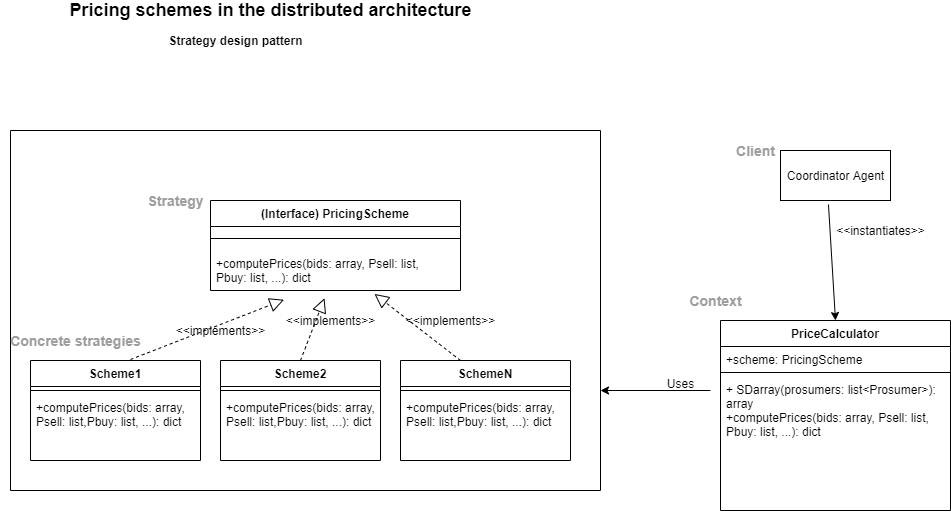

The diagram above was exported from draw.io. Its source (the exported page's mxGraphModel, read from the mxfile embedded in the PNG):
<mxGraphModel dx="1211" dy="679" grid="1" gridSize="10" guides="1" tooltips="1" connect="1" arrows="1" fold="1" page="1" pageScale="1" pageWidth="1169" pageHeight="826" background="#ffffff" math="0" shadow="0">
  <root>
    <mxCell id="0" />
    <mxCell id="1" parent="0" />
    <mxCell id="Q-su17QnzA8F2exnFioW-72" value="" style="endArrow=block;dashed=1;endFill=0;endSize=12;html=1;entryX=0.656;entryY=1.086;entryDx=0;entryDy=0;entryPerimeter=0;" parent="1" target="Q-su17QnzA8F2exnFioW-49" edge="1">
      <mxGeometry width="160" relative="1" as="geometry">
        <mxPoint x="560" y="390" as="sourcePoint" />
        <mxPoint x="440" y="300" as="targetPoint" />
      </mxGeometry>
    </mxCell>
    <mxCell id="Q-su17QnzA8F2exnFioW-74" value="" style="endArrow=block;dashed=1;endFill=0;endSize=12;html=1;entryX=0.294;entryY=1.231;entryDx=0;entryDy=0;entryPerimeter=0;" parent="1" target="Q-su17QnzA8F2exnFioW-49" edge="1">
      <mxGeometry width="160" relative="1" as="geometry">
        <mxPoint x="230" y="389" as="sourcePoint" />
        <mxPoint x="390" y="389" as="targetPoint" />
      </mxGeometry>
    </mxCell>
    <mxCell id="Q-su17QnzA8F2exnFioW-75" value="&amp;lt;&amp;lt;implements&amp;gt;&amp;gt;" style="text;html=1;align=center;verticalAlign=middle;resizable=0;points=[];autosize=1;" parent="1" vertex="1">
      <mxGeometry x="270" y="350" width="100" height="20" as="geometry" />
    </mxCell>
    <mxCell id="Q-su17QnzA8F2exnFioW-77" value="&amp;lt;&amp;lt;implements&amp;gt;&amp;gt;" style="text;html=1;align=center;verticalAlign=middle;resizable=0;points=[];autosize=1;" parent="1" vertex="1">
      <mxGeometry x="380" y="340" width="100" height="20" as="geometry" />
    </mxCell>
    <mxCell id="Q-su17QnzA8F2exnFioW-78" value="&amp;lt;&amp;lt;implements&amp;gt;&amp;gt;" style="text;html=1;align=center;verticalAlign=middle;resizable=0;points=[];autosize=1;" parent="1" vertex="1">
      <mxGeometry x="500" y="340" width="100" height="20" as="geometry" />
    </mxCell>
    <mxCell id="Q-su17QnzA8F2exnFioW-83" value="" style="endArrow=none;html=1;" parent="1" edge="1">
      <mxGeometry width="50" height="50" relative="1" as="geometry">
        <mxPoint x="110" y="520" as="sourcePoint" />
        <mxPoint x="700" y="520" as="targetPoint" />
      </mxGeometry>
    </mxCell>
    <mxCell id="Q-su17QnzA8F2exnFioW-85" value="" style="endArrow=none;html=1;" parent="1" edge="1">
      <mxGeometry width="50" height="50" relative="1" as="geometry">
        <mxPoint x="700" y="160" as="sourcePoint" />
        <mxPoint x="700" y="520" as="targetPoint" />
      </mxGeometry>
    </mxCell>
    <mxCell id="Q-su17QnzA8F2exnFioW-86" value="" style="endArrow=none;html=1;" parent="1" edge="1">
      <mxGeometry width="50" height="50" relative="1" as="geometry">
        <mxPoint x="110" y="160" as="sourcePoint" />
        <mxPoint x="110" y="520" as="targetPoint" />
      </mxGeometry>
    </mxCell>
    <mxCell id="Q-su17QnzA8F2exnFioW-87" value="" style="endArrow=none;html=1;" parent="1" edge="1">
      <mxGeometry width="50" height="50" relative="1" as="geometry">
        <mxPoint x="110" y="160" as="sourcePoint" />
        <mxPoint x="700" y="160" as="targetPoint" />
      </mxGeometry>
    </mxCell>
    <mxCell id="Q-su17QnzA8F2exnFioW-88" value="Coordinator Agent" style="html=1;" parent="1" vertex="1">
      <mxGeometry x="880" y="180" width="110" height="50" as="geometry" />
    </mxCell>
    <mxCell id="Q-su17QnzA8F2exnFioW-89" value="" style="endArrow=classic;html=1;exitX=0.436;exitY=1.08;exitDx=0;exitDy=0;exitPerimeter=0;entryX=0.5;entryY=0;entryDx=0;entryDy=0;" parent="1" source="Q-su17QnzA8F2exnFioW-88" target="Q-su17QnzA8F2exnFioW-91" edge="1">
      <mxGeometry width="50" height="50" relative="1" as="geometry">
        <mxPoint x="630" y="400" as="sourcePoint" />
        <mxPoint x="930" y="310" as="targetPoint" />
      </mxGeometry>
    </mxCell>
    <mxCell id="Q-su17QnzA8F2exnFioW-90" value="&amp;lt;&amp;lt;instantiates&amp;gt;&amp;gt;" style="text;html=1;align=center;verticalAlign=middle;resizable=0;points=[];autosize=1;" parent="1" vertex="1">
      <mxGeometry x="930" y="250" width="100" height="20" as="geometry" />
    </mxCell>
    <mxCell id="Q-su17QnzA8F2exnFioW-96" value="Uses" style="text;html=1;align=center;verticalAlign=middle;resizable=0;points=[];autosize=1;" parent="1" vertex="1">
      <mxGeometry x="760" y="403" width="40" height="20" as="geometry" />
    </mxCell>
    <mxCell id="Q-su17QnzA8F2exnFioW-98" value="" style="endArrow=classic;html=1;" parent="1" edge="1">
      <mxGeometry width="50" height="50" relative="1" as="geometry">
        <mxPoint x="810" y="420" as="sourcePoint" />
        <mxPoint x="700" y="420" as="targetPoint" />
      </mxGeometry>
    </mxCell>
    <mxCell id="Q-su17QnzA8F2exnFioW-46" value="(Interface) PricingScheme" style="swimlane;fontStyle=1;align=center;verticalAlign=top;childLayout=stackLayout;horizontal=1;startSize=26;horizontalStack=0;resizeParent=1;resizeParentMax=0;resizeLast=0;collapsible=1;marginBottom=0;" parent="1" vertex="1">
      <mxGeometry x="310" y="230" width="250" height="90" as="geometry" />
    </mxCell>
    <mxCell id="Q-su17QnzA8F2exnFioW-48" value="" style="line;strokeWidth=1;fillColor=none;align=left;verticalAlign=middle;spacingTop=-1;spacingLeft=3;spacingRight=3;rotatable=0;labelPosition=right;points=[];portConstraint=eastwest;" parent="Q-su17QnzA8F2exnFioW-46" vertex="1">
      <mxGeometry y="26" width="250" height="24" as="geometry" />
    </mxCell>
    <mxCell id="Q-su17QnzA8F2exnFioW-49" value="+computePrices(bids: array, Psell: list,&#10;Pbuy: list, ...): dict" style="text;strokeColor=none;fillColor=none;align=left;verticalAlign=top;spacingLeft=4;spacingRight=4;overflow=hidden;rotatable=0;points=[[0,0.5],[1,0.5]];portConstraint=eastwest;" parent="Q-su17QnzA8F2exnFioW-46" vertex="1">
      <mxGeometry y="50" width="250" height="40" as="geometry" />
    </mxCell>
    <mxCell id="Q-su17QnzA8F2exnFioW-63" value="Scheme2" style="swimlane;fontStyle=1;align=center;verticalAlign=top;childLayout=stackLayout;horizontal=1;startSize=26;horizontalStack=0;resizeParent=1;resizeParentMax=0;resizeLast=0;collapsible=1;marginBottom=0;" parent="1" vertex="1">
      <mxGeometry x="320" y="390" width="160" height="100" as="geometry" />
    </mxCell>
    <mxCell id="Q-su17QnzA8F2exnFioW-65" value="" style="line;strokeWidth=1;fillColor=none;align=left;verticalAlign=middle;spacingTop=-1;spacingLeft=3;spacingRight=3;rotatable=0;labelPosition=right;points=[];portConstraint=eastwest;" parent="Q-su17QnzA8F2exnFioW-63" vertex="1">
      <mxGeometry y="26" width="160" height="8" as="geometry" />
    </mxCell>
    <mxCell id="Q-su17QnzA8F2exnFioW-66" value="+computePrices(bids: array, &#10;Psell: list,Pbuy: list, ...): dict" style="text;strokeColor=none;fillColor=none;align=left;verticalAlign=top;spacingLeft=4;spacingRight=4;overflow=hidden;rotatable=0;points=[[0,0.5],[1,0.5]];portConstraint=eastwest;" parent="Q-su17QnzA8F2exnFioW-63" vertex="1">
      <mxGeometry y="34" width="160" height="66" as="geometry" />
    </mxCell>
    <mxCell id="Q-su17QnzA8F2exnFioW-59" value="SchemeN" style="swimlane;fontStyle=1;align=center;verticalAlign=top;childLayout=stackLayout;horizontal=1;startSize=26;horizontalStack=0;resizeParent=1;resizeParentMax=0;resizeLast=0;collapsible=1;marginBottom=0;" parent="1" vertex="1">
      <mxGeometry x="500" y="390" width="170" height="100" as="geometry" />
    </mxCell>
    <mxCell id="Q-su17QnzA8F2exnFioW-73" value="" style="endArrow=block;dashed=1;endFill=0;endSize=12;html=1;entryX=0.456;entryY=1.192;entryDx=0;entryDy=0;entryPerimeter=0;" parent="Q-su17QnzA8F2exnFioW-59" target="Q-su17QnzA8F2exnFioW-49" edge="1">
      <mxGeometry width="160" relative="1" as="geometry">
        <mxPoint x="-100" as="sourcePoint" />
        <mxPoint x="60" as="targetPoint" />
      </mxGeometry>
    </mxCell>
    <mxCell id="Q-su17QnzA8F2exnFioW-61" value="" style="line;strokeWidth=1;fillColor=none;align=left;verticalAlign=middle;spacingTop=-1;spacingLeft=3;spacingRight=3;rotatable=0;labelPosition=right;points=[];portConstraint=eastwest;" parent="Q-su17QnzA8F2exnFioW-59" vertex="1">
      <mxGeometry y="26" width="170" height="8" as="geometry" />
    </mxCell>
    <mxCell id="Q-su17QnzA8F2exnFioW-62" value="+computePrices(bids: array, &#10;Psell: list,Pbuy: list, ...): dict" style="text;strokeColor=none;fillColor=none;align=left;verticalAlign=top;spacingLeft=4;spacingRight=4;overflow=hidden;rotatable=0;points=[[0,0.5],[1,0.5]];portConstraint=eastwest;" parent="Q-su17QnzA8F2exnFioW-59" vertex="1">
      <mxGeometry y="34" width="170" height="66" as="geometry" />
    </mxCell>
    <mxCell id="Q-su17QnzA8F2exnFioW-99" value="&lt;b&gt;&lt;font color=&quot;#9e9e9e&quot; style=&quot;font-size: 14px&quot;&gt;Client&lt;/font&gt;&lt;/b&gt;" style="text;html=1;align=center;verticalAlign=middle;resizable=0;points=[];autosize=1;" parent="1" vertex="1">
      <mxGeometry x="830" y="170" width="50" height="20" as="geometry" />
    </mxCell>
    <mxCell id="Q-su17QnzA8F2exnFioW-100" value="&lt;font style=&quot;font-size: 14px&quot; color=&quot;#9e9e9e&quot;&gt;&lt;b&gt;Context&lt;/b&gt;&lt;/font&gt;" style="text;html=1;align=center;verticalAlign=middle;resizable=0;points=[];autosize=1;" parent="1" vertex="1">
      <mxGeometry x="780" y="320" width="70" height="20" as="geometry" />
    </mxCell>
    <mxCell id="Q-su17QnzA8F2exnFioW-101" value="&lt;font style=&quot;font-size: 14px&quot; color=&quot;#9e9e9e&quot;&gt;&lt;b&gt;Strategy&lt;/b&gt;&lt;/font&gt;" style="text;html=1;align=center;verticalAlign=middle;resizable=0;points=[];autosize=1;" parent="1" vertex="1">
      <mxGeometry x="240" y="220" width="70" height="20" as="geometry" />
    </mxCell>
    <mxCell id="Q-su17QnzA8F2exnFioW-102" value="&lt;b&gt;&lt;font style=&quot;font-size: 14px&quot; color=&quot;#9e9e9e&quot;&gt;Concrete strategies&lt;/font&gt;&lt;/b&gt;" style="text;html=1;align=center;verticalAlign=middle;resizable=0;points=[];autosize=1;" parent="1" vertex="1">
      <mxGeometry x="100" y="360" width="150" height="20" as="geometry" />
    </mxCell>
    <mxCell id="8VFgEl6SgoxAKTOVeVu6-3" value="&lt;b&gt;&lt;font style=&quot;font-size: 18px&quot;&gt;Pricing schemes in the distributed architecture&lt;/font&gt;&lt;/b&gt;" style="text;html=1;align=center;verticalAlign=middle;resizable=0;points=[];autosize=1;" parent="1" vertex="1">
      <mxGeometry x="160" y="30" width="420" height="20" as="geometry" />
    </mxCell>
    <mxCell id="8VFgEl6SgoxAKTOVeVu6-8" value="&lt;b&gt;Strategy design pattern&lt;/b&gt;" style="text;html=1;align=center;verticalAlign=middle;resizable=0;points=[];autosize=1;" parent="1" vertex="1">
      <mxGeometry x="260" y="60" width="150" height="20" as="geometry" />
    </mxCell>
    <mxCell id="Q-su17QnzA8F2exnFioW-91" value="PriceCalculator" style="swimlane;fontStyle=1;align=center;verticalAlign=top;childLayout=stackLayout;horizontal=1;startSize=26;horizontalStack=0;resizeParent=1;resizeParentMax=0;resizeLast=0;collapsible=1;marginBottom=0;" parent="1" vertex="1">
      <mxGeometry x="820" y="350" width="230" height="190" as="geometry" />
    </mxCell>
    <mxCell id="Q-su17QnzA8F2exnFioW-92" value="+scheme: PricingScheme" style="text;strokeColor=none;fillColor=none;align=left;verticalAlign=top;spacingLeft=4;spacingRight=4;overflow=hidden;rotatable=0;points=[[0,0.5],[1,0.5]];portConstraint=eastwest;" parent="Q-su17QnzA8F2exnFioW-91" vertex="1">
      <mxGeometry y="26" width="230" height="22" as="geometry" />
    </mxCell>
    <mxCell id="Q-su17QnzA8F2exnFioW-93" value="" style="line;strokeWidth=1;fillColor=none;align=left;verticalAlign=middle;spacingTop=-1;spacingLeft=3;spacingRight=3;rotatable=0;labelPosition=right;points=[];portConstraint=eastwest;" parent="Q-su17QnzA8F2exnFioW-91" vertex="1">
      <mxGeometry y="48" width="230" height="8" as="geometry" />
    </mxCell>
    <mxCell id="Q-su17QnzA8F2exnFioW-94" value="+ SDarray(prosumers: list&lt;Prosumer&gt;):&#10;array&#10;+computePrices(bids: array, Psell: list,&#10;Pbuy: list, ...): dict" style="text;strokeColor=none;fillColor=none;align=left;verticalAlign=top;spacingLeft=4;spacingRight=4;overflow=hidden;rotatable=0;points=[[0,0.5],[1,0.5]];portConstraint=eastwest;" parent="Q-su17QnzA8F2exnFioW-91" vertex="1">
      <mxGeometry y="56" width="230" height="134" as="geometry" />
    </mxCell>
    <mxCell id="Q-su17QnzA8F2exnFioW-67" value="Scheme1" style="swimlane;fontStyle=1;align=center;verticalAlign=top;childLayout=stackLayout;horizontal=1;startSize=26;horizontalStack=0;resizeParent=1;resizeParentMax=0;resizeLast=0;collapsible=1;marginBottom=0;" parent="1" vertex="1">
      <mxGeometry x="130" y="390" width="170" height="100" as="geometry" />
    </mxCell>
    <mxCell id="Q-su17QnzA8F2exnFioW-69" value="" style="line;strokeWidth=1;fillColor=none;align=left;verticalAlign=middle;spacingTop=-1;spacingLeft=3;spacingRight=3;rotatable=0;labelPosition=right;points=[];portConstraint=eastwest;" parent="Q-su17QnzA8F2exnFioW-67" vertex="1">
      <mxGeometry y="26" width="170" height="8" as="geometry" />
    </mxCell>
    <mxCell id="Q-su17QnzA8F2exnFioW-70" value="+computePrices(bids: array, &#10;Psell: list,Pbuy: list, ...): dict" style="text;strokeColor=none;fillColor=none;align=left;verticalAlign=top;spacingLeft=4;spacingRight=4;overflow=hidden;rotatable=0;points=[[0,0.5],[1,0.5]];portConstraint=eastwest;" parent="Q-su17QnzA8F2exnFioW-67" vertex="1">
      <mxGeometry y="34" width="170" height="66" as="geometry" />
    </mxCell>
  </root>
</mxGraphModel>